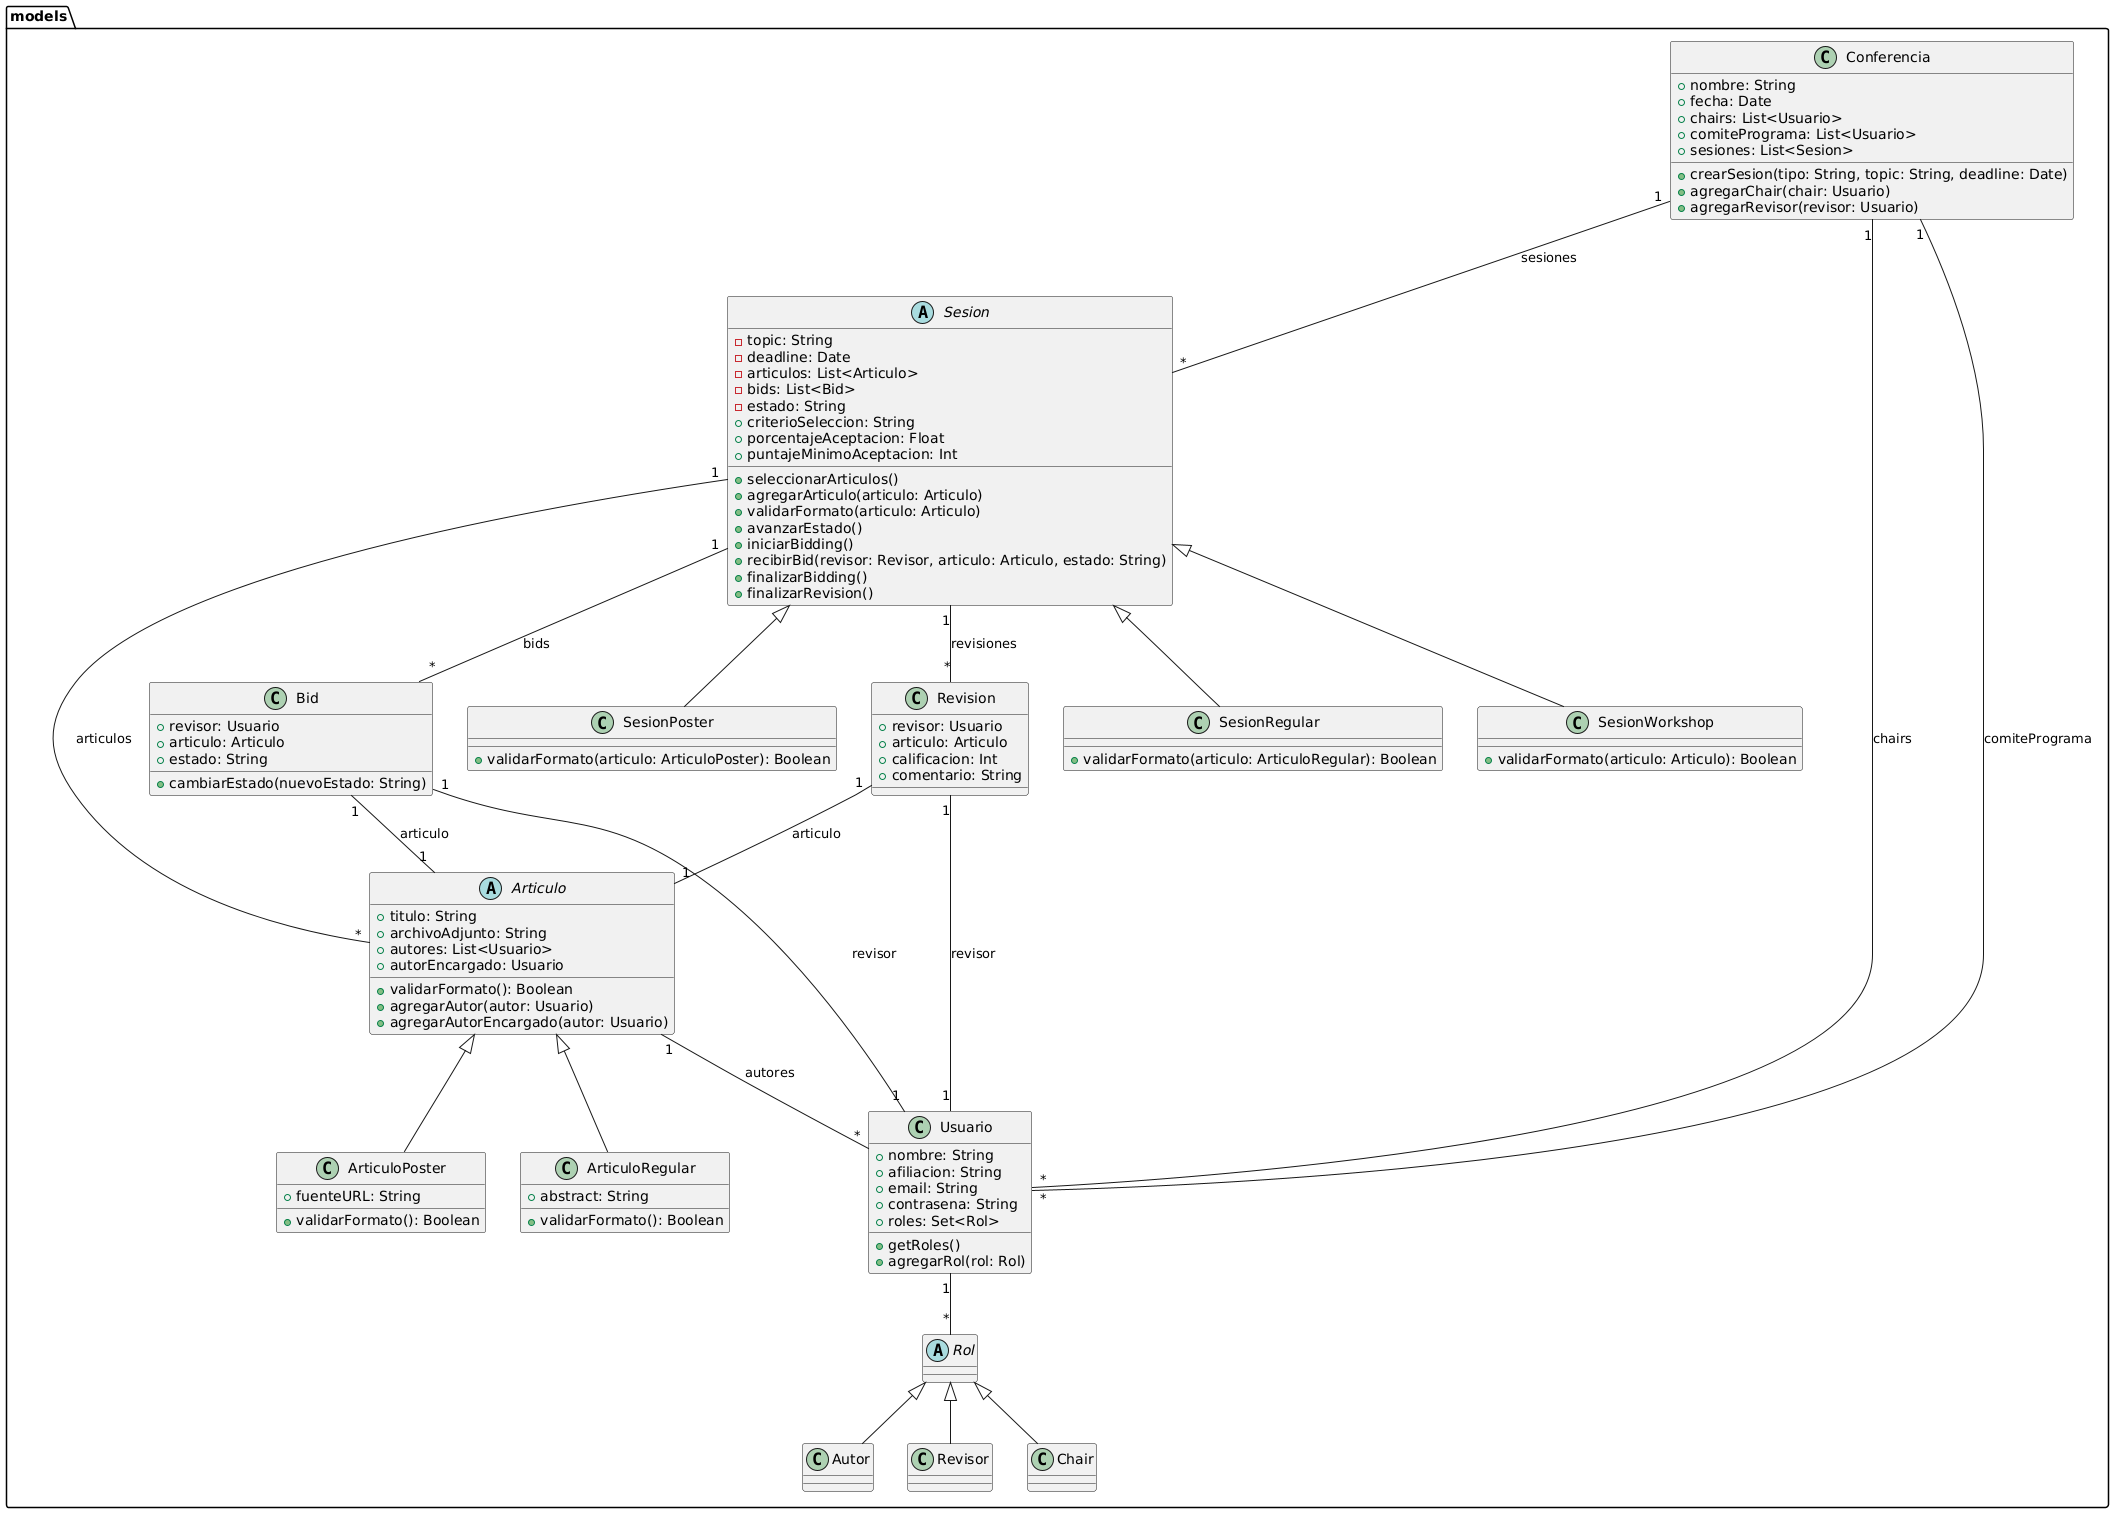

The diagram above was rendered by PlantUML. Its source (embedded in the PNG):
@startuml
package models {
  class Usuario {
    +nombre: String
    +afiliacion: String
    +email: String
    +contrasena: String
    +roles: Set<Rol>
    +getRoles()
    +agregarRol(rol: Rol)
  }

  abstract class Rol {
  }

  class Autor extends Rol {
  }

  class Revisor extends Rol {
  }

  class Chair extends Rol {
  }

  class Conferencia {
    +nombre: String
    +fecha: Date
    +chairs: List<Usuario>
    +comitePrograma: List<Usuario>
    +sesiones: List<Sesion>
    +crearSesion(tipo: String, topic: String, deadline: Date)
    +agregarChair(chair: Usuario)
    +agregarRevisor(revisor: Usuario)
  }

  abstract class Sesion {
    -topic: String
    -deadline: Date
    -articulos: List<Articulo>
    -bids: List<Bid>
    -estado: String
    +criterioSeleccion: String
    +porcentajeAceptacion: Float
    +puntajeMinimoAceptacion: Int
    +seleccionarArticulos()
    +agregarArticulo(articulo: Articulo)
    +validarFormato(articulo: Articulo)
    +avanzarEstado()
    +iniciarBidding()
    +recibirBid(revisor: Revisor, articulo: Articulo, estado: String)
    +finalizarBidding()
    +finalizarRevision()
  }

  class SesionRegular extends Sesion {
    +validarFormato(articulo: ArticuloRegular): Boolean
  }

  class SesionWorkshop extends Sesion {
    +validarFormato(articulo: Articulo): Boolean
  }

  class SesionPoster extends Sesion {
    +validarFormato(articulo: ArticuloPoster): Boolean
  }

  abstract class Articulo {
    +titulo: String
    +archivoAdjunto: String
    +autores: List<Usuario>
    +autorEncargado: Usuario
    +validarFormato(): Boolean
    +agregarAutor(autor: Usuario)
    +agregarAutorEncargado(autor: Usuario)
  }

  class ArticuloRegular extends Articulo {
    +abstract: String
    +validarFormato(): Boolean
  }

  class ArticuloPoster extends Articulo {
    +fuenteURL: String
    +validarFormato(): Boolean
  }

  class Revision {
    +revisor: Usuario
    +articulo: Articulo
    +calificacion: Int
    +comentario: String
  }

  class Bid {
    +revisor: Usuario
    +articulo: Articulo
    +estado: String
    +cambiarEstado(nuevoEstado: String)
  }
}

Usuario "1" -- "*" Rol
Conferencia "1" -- "*" Usuario : "chairs"
Conferencia "1" -- "*" Usuario : "comitePrograma"
Conferencia "1" -- "*" Sesion : "sesiones"
Sesion "1" -- "*" Articulo : "articulos"
Sesion "1" -- "*" Bid : "bids"
Sesion "1" -- "*" Revision : "revisiones"
Articulo "1" -- "*" Usuario : "autores"
Bid "1" -- "1" Usuario : "revisor"
Bid "1" -- "1" Articulo : "articulo"
Revision "1" -- "1" Usuario : "revisor"
Revision "1" -- "1" Articulo : "articulo"
@enduml